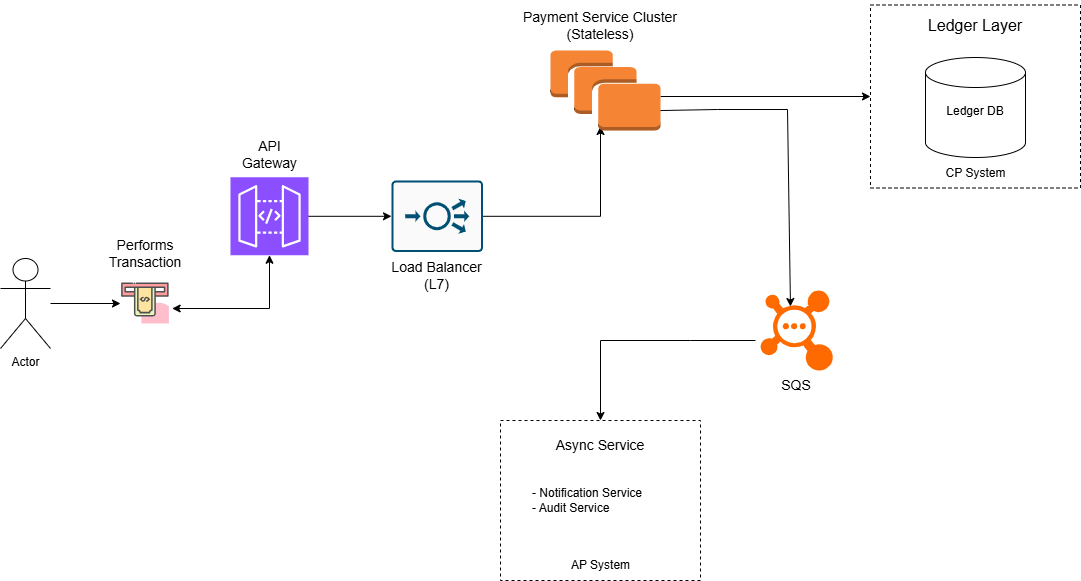

The diagram above was exported from draw.io. Its source (the exported page's mxGraphModel, read from the mxfile embedded in the PNG):
<mxGraphModel dx="1814" dy="777" grid="1" gridSize="10" guides="1" tooltips="1" connect="1" arrows="1" fold="1" page="0" pageScale="1" pageWidth="827" pageHeight="1169" math="0" shadow="0">
  <root>
    <object label="" id="0">
      <mxCell />
    </object>
    <mxCell id="1" parent="0" />
    <mxCell id="isKbltHgrwqkI2uZGEN5-1" parent="1" style="shape=umlActor;verticalLabelPosition=bottom;verticalAlign=top;html=1;outlineConnect=0;" value="Actor" vertex="1">
      <mxGeometry height="90" width="50" x="-280" y="328" as="geometry" />
    </mxCell>
    <mxCell id="isKbltHgrwqkI2uZGEN5-7" parent="1" style="text;html=1;whiteSpace=wrap;strokeColor=none;fillColor=none;align=center;verticalAlign=middle;rounded=0;fontSize=14;" value="Performs Transaction" vertex="1">
      <mxGeometry height="50" width="90" x="-180" y="298" as="geometry" />
    </mxCell>
    <mxCell id="isKbltHgrwqkI2uZGEN5-26" edge="1" parent="1" source="isKbltHgrwqkI2uZGEN5-1" style="edgeStyle=orthogonalEdgeStyle;rounded=0;orthogonalLoop=1;jettySize=auto;html=1;" target="isKbltHgrwqkI2uZGEN5-25" value="">
      <mxGeometry relative="1" as="geometry">
        <mxPoint x="-230" y="373" as="sourcePoint" />
        <mxPoint x="20" y="283" as="targetPoint" />
      </mxGeometry>
    </mxCell>
    <mxCell id="isKbltHgrwqkI2uZGEN5-25" parent="1" style="shape=image;html=1;verticalAlign=top;verticalLabelPosition=bottom;labelBackgroundColor=#ffffff;imageAspect=0;aspect=fixed;image=https://icons.diagrams.net/icon-cache1/Business___Startup-2288/28-1320.svg" value="" vertex="1">
      <mxGeometry height="50" width="50" x="-160" y="348" as="geometry" />
    </mxCell>
    <mxCell id="isKbltHgrwqkI2uZGEN5-30" edge="1" parent="1" source="isKbltHgrwqkI2uZGEN5-25" style="endArrow=classic;startArrow=classic;html=1;rounded=0;entryX=0.5;entryY=1;entryDx=0;entryDy=0;entryPerimeter=0;exitX=1.033;exitY=0.6;exitDx=0;exitDy=0;exitPerimeter=0;" target="isKbltHgrwqkI2uZGEN5-32" value="">
      <mxGeometry height="50" relative="1" width="50" as="geometry">
        <Array as="points">
          <mxPoint x="-11" y="378" />
        </Array>
        <mxPoint x="-100" y="378" as="sourcePoint" />
        <mxPoint x="22" y="283" as="targetPoint" />
      </mxGeometry>
    </mxCell>
    <mxCell id="isKbltHgrwqkI2uZGEN5-34" edge="1" parent="1" source="siMemvV0zuAwRAdqtUbr-1" style="edgeStyle=orthogonalEdgeStyle;rounded=0;orthogonalLoop=1;jettySize=auto;html=1;" value="">
      <mxGeometry relative="1" as="geometry">
        <mxPoint x="320" y="196" as="targetPoint" />
      </mxGeometry>
    </mxCell>
    <mxCell id="isKbltHgrwqkI2uZGEN5-32" parent="1" style="sketch=0;points=[[0,0,0],[0.25,0,0],[0.5,0,0],[0.75,0,0],[1,0,0],[0,1,0],[0.25,1,0],[0.5,1,0],[0.75,1,0],[1,1,0],[0,0.25,0],[0,0.5,0],[0,0.75,0],[1,0.25,0],[1,0.5,0],[1,0.75,0]];outlineConnect=0;fontColor=#232F3E;fillColor=#8C4FFF;strokeColor=#ffffff;dashed=0;verticalLabelPosition=bottom;verticalAlign=top;align=center;html=1;fontSize=12;fontStyle=0;aspect=fixed;shape=mxgraph.aws4.resourceIcon;resIcon=mxgraph.aws4.api_gateway;" value="" vertex="1">
      <mxGeometry height="78" width="78" x="-50" y="246.75" as="geometry" />
    </mxCell>
    <mxCell id="isKbltHgrwqkI2uZGEN5-45" edge="1" parent="1" style="edgeStyle=orthogonalEdgeStyle;rounded=0;orthogonalLoop=1;jettySize=auto;html=1;entryX=0;entryY=0.5;entryDx=0;entryDy=0;" target="isKbltHgrwqkI2uZGEN5-37" value="">
      <mxGeometry relative="1" as="geometry">
        <mxPoint x="380" y="166" as="sourcePoint" />
      </mxGeometry>
    </mxCell>
    <mxCell id="isKbltHgrwqkI2uZGEN5-35" parent="1" style="text;html=1;whiteSpace=wrap;strokeColor=none;fillColor=none;align=center;verticalAlign=middle;rounded=0;fontSize=14;" value="Payment Service Cluster (Stateless)" vertex="1">
      <mxGeometry height="50" width="160" x="240" y="70" as="geometry" />
    </mxCell>
    <mxCell id="isKbltHgrwqkI2uZGEN5-37" parent="1" style="rounded=0;whiteSpace=wrap;html=1;dashed=1;" value="" vertex="1">
      <mxGeometry height="183" width="210" x="590" y="74.5" as="geometry" />
    </mxCell>
    <mxCell id="isKbltHgrwqkI2uZGEN5-38" parent="1" style="text;html=1;whiteSpace=wrap;strokeColor=none;fillColor=none;align=center;verticalAlign=middle;rounded=0;fontSize=16;" value="Ledger Layer" vertex="1">
      <mxGeometry height="30" width="150" x="620" y="80" as="geometry" />
    </mxCell>
    <mxCell id="isKbltHgrwqkI2uZGEN5-39" parent="1" style="shape=cylinder3;whiteSpace=wrap;html=1;boundedLbl=1;backgroundOutline=1;size=15;" value="" vertex="1">
      <mxGeometry height="100" width="100" x="645" y="127" as="geometry" />
    </mxCell>
    <mxCell id="isKbltHgrwqkI2uZGEN5-40" parent="1" style="text;html=1;whiteSpace=wrap;strokeColor=none;fillColor=none;align=center;verticalAlign=middle;rounded=0;" value="Ledger DB" vertex="1">
      <mxGeometry height="30" width="60" x="665" y="166" as="geometry" />
    </mxCell>
    <mxCell id="isKbltHgrwqkI2uZGEN5-41" parent="1" style="text;html=1;whiteSpace=wrap;strokeColor=none;fillColor=none;align=center;verticalAlign=middle;rounded=0;" value="CP System" vertex="1">
      <mxGeometry height="30" width="75" x="657.5" y="227.5" as="geometry" />
    </mxCell>
    <mxCell id="isKbltHgrwqkI2uZGEN5-50" edge="1" parent="1" style="edgeStyle=orthogonalEdgeStyle;rounded=0;orthogonalLoop=1;jettySize=auto;html=1;" target="isKbltHgrwqkI2uZGEN5-46" value="">
      <mxGeometry relative="1" as="geometry">
        <Array as="points">
          <mxPoint x="410" y="410" />
          <mxPoint x="410" y="410" />
        </Array>
        <mxPoint x="475" y="410" as="sourcePoint" />
      </mxGeometry>
    </mxCell>
    <mxCell id="isKbltHgrwqkI2uZGEN5-46" parent="1" style="rounded=0;whiteSpace=wrap;html=1;dashed=1;" value="" vertex="1">
      <mxGeometry height="160" width="200" x="220" y="490" as="geometry" />
    </mxCell>
    <mxCell id="isKbltHgrwqkI2uZGEN5-47" parent="1" style="text;html=1;whiteSpace=wrap;strokeColor=none;fillColor=none;align=center;verticalAlign=middle;rounded=0;fontSize=14;" value="Async Service" vertex="1">
      <mxGeometry height="30" width="100" x="270" y="500" as="geometry" />
    </mxCell>
    <mxCell id="isKbltHgrwqkI2uZGEN5-48" parent="1" style="text;html=1;whiteSpace=wrap;strokeColor=none;fillColor=none;align=left;verticalAlign=middle;rounded=0;" value="- Notification Service&lt;div&gt;- Audit Service&lt;/div&gt;" vertex="1">
      <mxGeometry height="40" width="140" x="250" y="550" as="geometry" />
    </mxCell>
    <mxCell id="isKbltHgrwqkI2uZGEN5-49" parent="1" style="text;html=1;whiteSpace=wrap;strokeColor=none;fillColor=none;align=center;verticalAlign=middle;rounded=0;" value="AP System" vertex="1">
      <mxGeometry height="30" width="75" x="282.5" y="620" as="geometry" />
    </mxCell>
    <mxCell id="isKbltHgrwqkI2uZGEN5-51" parent="1" style="points=[];aspect=fixed;html=1;align=center;shadow=0;dashed=0;fillColor=#FF6A00;strokeColor=none;shape=mxgraph.alibaba_cloud.mq_message_queue;" value="" vertex="1">
      <mxGeometry height="80" width="72.29" x="480" y="360" as="geometry" />
    </mxCell>
    <mxCell id="isKbltHgrwqkI2uZGEN5-52" parent="1" style="text;html=1;whiteSpace=wrap;strokeColor=none;fillColor=none;align=center;verticalAlign=middle;rounded=0;fontSize=14;" value="SQS" vertex="1">
      <mxGeometry height="30" width="60" x="486.15" y="440" as="geometry" />
    </mxCell>
    <mxCell id="siMemvV0zuAwRAdqtUbr-2" edge="1" parent="1" source="isKbltHgrwqkI2uZGEN5-32" style="edgeStyle=orthogonalEdgeStyle;rounded=0;orthogonalLoop=1;jettySize=auto;html=1;" target="siMemvV0zuAwRAdqtUbr-1" value="">
      <mxGeometry relative="1" as="geometry">
        <mxPoint x="28" y="297" as="sourcePoint" />
        <mxPoint x="320" y="196" as="targetPoint" />
      </mxGeometry>
    </mxCell>
    <mxCell id="siMemvV0zuAwRAdqtUbr-1" parent="1" style="sketch=0;points=[[0.015,0.015,0],[0.985,0.015,0],[0.985,0.985,0],[0.015,0.985,0],[0.25,0,0],[0.5,0,0],[0.75,0,0],[1,0.25,0],[1,0.5,0],[1,0.75,0],[0.75,1,0],[0.5,1,0],[0.25,1,0],[0,0.75,0],[0,0.5,0],[0,0.25,0]];verticalLabelPosition=bottom;html=1;verticalAlign=top;aspect=fixed;align=center;pointerEvents=1;shape=mxgraph.cisco19.rect;prIcon=load_balancer;fillColor=#FAFAFA;strokeColor=#005073;" value="" vertex="1">
      <mxGeometry height="71.5" width="91.52" x="111" y="250" as="geometry" />
    </mxCell>
    <mxCell id="siMemvV0zuAwRAdqtUbr-3" parent="1" style="text;html=1;whiteSpace=wrap;strokeColor=none;fillColor=none;align=center;verticalAlign=middle;rounded=0;fontSize=14;" value="API Gateway" vertex="1">
      <mxGeometry height="40" width="71" x="-46.5" y="203.75" as="geometry" />
    </mxCell>
    <mxCell id="siMemvV0zuAwRAdqtUbr-4" parent="1" style="text;html=1;whiteSpace=wrap;strokeColor=none;fillColor=none;align=center;verticalAlign=middle;rounded=0;fontSize=14;" value="Load Balancer&lt;div&gt;(L7)&lt;/div&gt;" vertex="1">
      <mxGeometry height="30" width="103.24" x="105.14" y="330" as="geometry" />
    </mxCell>
    <mxCell id="siMemvV0zuAwRAdqtUbr-10" parent="1" style="outlineConnect=0;dashed=0;verticalLabelPosition=bottom;verticalAlign=top;align=center;html=1;shape=mxgraph.aws3.instances;fillColor=#F58534;gradientColor=none;" value="" vertex="1">
      <mxGeometry height="80" width="110" x="270" y="120" as="geometry" />
    </mxCell>
    <mxCell id="UZtWQeQrXh-j00Zkf33U-1" edge="1" parent="1" style="endArrow=classic;html=1;rounded=0;exitX=1.027;exitY=0.763;exitDx=0;exitDy=0;exitPerimeter=0;entryX=0.456;entryY=0.213;entryDx=0;entryDy=0;entryPerimeter=0;" value="">
      <mxGeometry height="50" relative="1" width="50" as="geometry">
        <Array as="points">
          <mxPoint x="437" y="179" />
          <mxPoint x="507" y="179" />
        </Array>
        <mxPoint x="379.9699999999998" y="180.03999999999996" as="sourcePoint" />
        <mxPoint x="509.9642399999998" y="376.03999999999996" as="targetPoint" />
      </mxGeometry>
    </mxCell>
  </root>
</mxGraphModel>